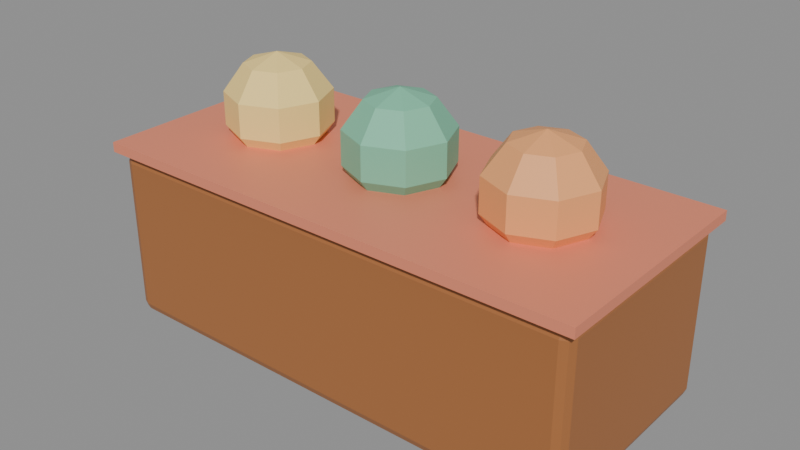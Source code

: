 # Source: int_lapak.blend  (saved by Blender 5.3.31; exported with 4.5.12 LTS)
import bpy
from mathutils import Matrix  # noqa: F401  (used for matrix-valued properties, if any)

bpy.ops.wm.read_factory_settings(use_empty=True)
scene = bpy.context.scene
scene.name = 'Scene'

# ---- images (referenced by path relative to the original .blend; pixels are not part of the script)
import os
ASSET_DIR = os.environ.get("B2B_ASSET_DIR", "")  # directory of the original .blend (textures are referenced by path, not embedded)
HERE = os.path.dirname(os.path.abspath(__file__))  # packed textures are extracted next to this script under _unpacked/

def load_image(name, relpath, width, height, colorspace="sRGB"):
    """Load a texture the original file referenced (path relative to the .blend, or extracted next to this script)."""
    p = next((c for c in (os.path.join(HERE, relpath), os.path.join(ASSET_DIR, relpath)) if relpath and os.path.exists(c)), "")
    if p:
        img = bpy.data.images.load(p, check_existing=True)
        img.name = name
    else:  # same state as the original file: an image datablock whose file is absent (Cycles renders it pink)
        img = bpy.data.images.new(name, width, height)
        img.source = "FILE"
        img.filepath = "//" + (relpath or name)
    img.colorspace_settings.name = colorspace
    return img
img_palet_int_lapak = load_image('palet_int_lapak', '_unpacked/palet_int_lapak.547e1af4.png', 20, 4, 'sRGB')

# ---- materials (node trees are filled in below, after node groups)
mat_palet_int_lapak = bpy.data.materials.new('palet_int_lapak')

# ---- material node trees
mat_palet_int_lapak.use_nodes = True; mat_palet_int_lapak.node_tree.nodes.clear()
_N = mat_palet_int_lapak.node_tree.nodes; _L = mat_palet_int_lapak.node_tree.links
n0 = _N.new('ShaderNodeBsdfPrincipled'); n0.name = 'Principled BSDF'; n0.location = (-200, 100)
n0.inputs[10].default_value = 0.005
n1 = _N.new('ShaderNodeOutputMaterial'); n1.name = 'Material Output'; n1.location = (200, 100)
n2 = _N.new('ShaderNodeTexImage'); n2.name = 'Image Texture'; n2.location = (0, 0)
n2.image = img_palet_int_lapak
n2.interpolation = 'Closest'
_L.new(n0.outputs[0], n1.inputs[0])
_L.new(n2.outputs[0], n0.inputs[0])
n1.is_active_output = True

# ---- meshes
me_int_lapak = bpy.data.meshes.new('int_lapak')
me_int_lapak.from_pydata([(-0.96, -0.41, 0.0), (-0.96, -0.45, 0.04), (-1.0, -0.41, 0.04), (-0.96, -0.4383, 0.01172), (-0.9831, -0.4331, 0.01691), (-0.9883, -0.4383, 0.04), (-0.9883, -0.41, 0.01172), (-0.96, -0.45, 0.66), (-0.96, -0.41, 0.7), (-1.0, -0.41, 0.66), (-0.96, -0.4383, 0.6883), (-0.9831, -0.4331, 0.6831), (-0.9883, -0.41, 0.6883), (-0.9883, -0.4383, 0.66), (-0.96, 0.41, 0.0), (-1.0, 0.41, 0.04), (-0.96, 0.45, 0.04), (-0.9883, 0.41, 0.01172), (-0.9831, 0.4331, 0.01691), (-0.9883, 0.4383, 0.04), (-0.96, 0.4383, 0.01172), (-0.96, 0.41, 0.7), (-0.96, 0.45, 0.66), (-1.0, 0.41, 0.66), (-0.96, 0.4383, 0.6883), (-0.9831, 0.4331, 0.6831), (-0.9883, 0.4383, 0.66), (-0.9883, 0.41, 0.6883), (0.96, -0.41, 0.0), (1.0, -0.41, 0.04), (0.96, -0.45, 0.04), (0.9883, -0.41, 0.01172), (0.9831, -0.4331, 0.01691), (0.9883, -0.4383, 0.04), (0.96, -0.4383, 0.01172), (0.96, -0.41, 0.7), (0.96, -0.45, 0.66), (1.0, -0.41, 0.66), (0.96, -0.4383, 0.6883), (0.9831, -0.4331, 0.6831), (0.9883, -0.4383, 0.66), (0.9883, -0.41, 0.6883), (0.96, 0.41, 0.0), (0.96, 0.45, 0.04), (1.0, 0.41, 0.04), (0.96, 0.4383, 0.01172), (0.9831, 0.4331, 0.01691), (0.9883, 0.4383, 0.04), (0.9883, 0.41, 0.01172), (0.96, 0.41, 0.7), (1.0, 0.41, 0.66), (0.96, 0.45, 0.66), (0.9883, 0.41, 0.6883), (0.9831, 0.4331, 0.6831), (0.9883, 0.4383, 0.66), (0.96, 0.4383, 0.6883), (-1.025, -0.475, 0.7), (-1.025, -0.475, 0.74), (-1.025, 0.475, 0.7), (-1.025, 0.475, 0.74), (1.025, -0.475, 0.7), (1.025, -0.475, 0.74), (1.025, 0.475, 0.7), (1.025, 0.475, 0.74), (-0.6, 0.0, 1.07), (-0.6, 0.1293, 1.028), (-0.6, 0.1293, 0.672), (-0.6, 0.0, 0.63), (-0.5086, 0.09144, 1.028), (-0.4521, 0.1479, 0.918), (-0.4521, 0.1479, 0.782), (-0.5086, 0.09144, 0.672), (-0.4707, 0.0, 1.028), (-0.3908, 0.0, 0.918), (-0.3908, 0.0, 0.782), (-0.4707, 0.0, 0.672), (-0.5086, -0.09144, 1.028), (-0.4521, -0.1479, 0.918), (-0.4521, -0.1479, 0.782), (-0.5086, -0.09144, 0.672), (-0.6, -0.1293, 1.028), (-0.6, -0.2092, 0.918), (-0.6, -0.2092, 0.782), (-0.6, -0.1293, 0.672), (-0.6914, -0.09144, 1.028), (-0.7479, -0.1479, 0.918), (-0.7479, -0.1479, 0.782), (-0.6914, -0.09144, 0.672), (-0.7293, 0.0, 1.028), (-0.8092, 0.0, 0.918), (-0.8092, 0.0, 0.782), (-0.7293, 0.0, 0.672), (-0.6914, 0.09144, 1.028), (-0.7479, 0.1479, 0.918), (-0.7479, 0.1479, 0.782), (-0.6914, 0.09144, 0.672), (-0.6, 0.2092, 0.918), (-0.6, 0.2092, 0.782), (0.0, 0.0, 1.07), (0.0, 0.1293, 1.028), (0.0, 0.1293, 0.672), (0.0, 0.0, 0.63), (0.09144, 0.09144, 1.028), (0.1479, 0.1479, 0.918), (0.1479, 0.1479, 0.782), (0.09144, 0.09144, 0.672), (0.1293, 0.0, 1.028), (0.2092, 0.0, 0.918), (0.2092, 0.0, 0.782), (0.1293, 0.0, 0.672), (0.09144, -0.09144, 1.028), (0.1479, -0.1479, 0.918), (0.1479, -0.1479, 0.782), (0.09144, -0.09144, 0.672), (0.0, -0.1293, 1.028), (0.0, -0.2092, 0.918), (0.0, -0.2092, 0.782), (0.0, -0.1293, 0.672), (-0.09144, -0.09144, 1.028), (-0.1479, -0.1479, 0.918), (-0.1479, -0.1479, 0.782), (-0.09144, -0.09144, 0.672), (-0.1293, 0.0, 1.028), (-0.2092, 0.0, 0.918), (-0.2092, 0.0, 0.782), (-0.1293, 0.0, 0.672), (-0.09144, 0.09144, 1.028), (-0.1479, 0.1479, 0.918), (-0.1479, 0.1479, 0.782), (-0.09144, 0.09144, 0.672), (0.0, 0.2092, 0.918), (0.0, 0.2092, 0.782), (0.6, 0.0, 1.07), (0.6, 0.1293, 1.028), (0.6, 0.1293, 0.672), (0.6, 0.0, 0.63), (0.6914, 0.09144, 1.028), (0.7479, 0.1479, 0.918), (0.7479, 0.1479, 0.782), (0.6914, 0.09144, 0.672), (0.7293, 0.0, 1.028), (0.8092, 0.0, 0.918), (0.8092, 0.0, 0.782), (0.7293, 0.0, 0.672), (0.6914, -0.09144, 1.028), (0.7479, -0.1479, 0.918), (0.7479, -0.1479, 0.782), (0.6914, -0.09144, 0.672), (0.6, -0.1293, 1.028), (0.6, -0.2092, 0.918), (0.6, -0.2092, 0.782), (0.6, -0.1293, 0.672), (0.5086, -0.09144, 1.028), (0.4521, -0.1479, 0.918), (0.4521, -0.1479, 0.782), (0.5086, -0.09144, 0.672), (0.4707, 0.0, 1.028), (0.3908, 0.0, 0.918), (0.3908, 0.0, 0.782), (0.4707, 0.0, 0.672), (0.5086, 0.09144, 1.028), (0.4521, 0.1479, 0.918), (0.4521, 0.1479, 0.782), (0.5086, 0.09144, 0.672), (0.6, 0.2092, 0.918), (0.6, 0.2092, 0.782)], [], [(0, 3, 4, 6), (1, 5, 4, 3), (2, 6, 4, 5), (7, 10, 11, 13), (8, 12, 11, 10), (9, 13, 11, 12), (14, 17, 18, 20), (15, 19, 18, 17), (16, 20, 18, 19), (21, 24, 25, 27), (22, 26, 25, 24), (23, 27, 25, 26), (28, 31, 32, 34), (29, 33, 32, 31), (30, 34, 32, 33), (35, 38, 39, 41), (36, 40, 39, 38), (37, 41, 39, 40), (42, 45, 46, 48), (43, 47, 46, 45), (44, 48, 46, 47), (49, 52, 53, 55), (50, 54, 53, 52), (51, 55, 53, 54), (14, 0, 6, 17), (17, 6, 2, 15), (1, 7, 13, 5), (5, 13, 9, 2), (8, 21, 27, 12), (12, 27, 23, 9), (22, 16, 19, 26), (26, 19, 15, 23), (42, 14, 20, 45), (45, 20, 16, 43), (21, 49, 55, 24), (24, 55, 51, 22), (50, 44, 47, 54), (54, 47, 43, 51), (28, 42, 48, 31), (31, 48, 44, 29), (49, 35, 41, 52), (52, 41, 37, 50), (36, 30, 33, 40), (40, 33, 29, 37), (0, 28, 34, 3), (3, 34, 30, 1), (35, 8, 10, 38), (38, 10, 7, 36), (14, 42, 28, 0), (2, 9, 23, 15), (30, 36, 7, 1), (49, 21, 8, 35), (16, 22, 51, 43), (44, 50, 37, 29), (56, 57, 59, 58), (58, 59, 63, 62), (62, 63, 61, 60), (60, 61, 57, 56), (58, 62, 60, 56), (63, 59, 57, 61), (67, 66, 71), (97, 96, 69, 70), (65, 64, 68), (66, 97, 70, 71), (96, 65, 68, 69), (69, 68, 72, 73), (67, 71, 75), (70, 69, 73, 74), (68, 64, 72), (71, 70, 74, 75), (73, 72, 76, 77), (67, 75, 79), (74, 73, 77, 78), (72, 64, 76), (75, 74, 78, 79), (77, 76, 80, 81), (67, 79, 83), (78, 77, 81, 82), (76, 64, 80), (79, 78, 82, 83), (81, 80, 84, 85), (67, 83, 87), (82, 81, 85, 86), (80, 64, 84), (83, 82, 86, 87), (85, 84, 88, 89), (67, 87, 91), (86, 85, 89, 90), (84, 64, 88), (87, 86, 90, 91), (89, 88, 92, 93), (67, 91, 95), (90, 89, 93, 94), (88, 64, 92), (91, 90, 94, 95), (93, 92, 65, 96), (67, 95, 66), (94, 93, 96, 97), (92, 64, 65), (95, 94, 97, 66), (101, 100, 105), (131, 130, 103, 104), (99, 98, 102), (100, 131, 104, 105), (130, 99, 102, 103), (105, 104, 108, 109), (103, 102, 106, 107), (101, 105, 109), (104, 103, 107, 108), (102, 98, 106), (109, 108, 112, 113), (107, 106, 110, 111), (101, 109, 113), (108, 107, 111, 112), (106, 98, 110), (113, 112, 116, 117), (111, 110, 114, 115), (101, 113, 117), (112, 111, 115, 116), (110, 98, 114), (117, 116, 120, 121), (115, 114, 118, 119), (101, 117, 121), (116, 115, 119, 120), (114, 98, 118), (121, 120, 124, 125), (119, 118, 122, 123), (101, 121, 125), (120, 119, 123, 124), (118, 98, 122), (125, 124, 128, 129), (123, 122, 126, 127), (101, 125, 129), (124, 123, 127, 128), (122, 98, 126), (129, 128, 131, 100), (127, 126, 99, 130), (101, 129, 100), (128, 127, 130, 131), (126, 98, 99), (134, 165, 138, 139), (164, 133, 136, 137), (135, 134, 139), (165, 164, 137, 138), (133, 132, 136), (139, 138, 142, 143), (137, 136, 140, 141), (135, 139, 143), (138, 137, 141, 142), (136, 132, 140), (143, 142, 146, 147), (141, 140, 144, 145), (135, 143, 147), (142, 141, 145, 146), (140, 132, 144), (147, 146, 150, 151), (145, 144, 148, 149), (135, 147, 151), (146, 145, 149, 150), (144, 132, 148), (151, 150, 154, 155), (149, 148, 152, 153), (135, 151, 155), (150, 149, 153, 154), (148, 132, 152), (155, 154, 158, 159), (153, 152, 156, 157), (135, 155, 159), (154, 153, 157, 158), (152, 132, 156), (159, 158, 162, 163), (157, 156, 160, 161), (135, 159, 163), (158, 157, 161, 162), (156, 132, 160), (163, 162, 165, 134), (161, 160, 133, 164), (135, 163, 134), (162, 161, 164, 165), (160, 132, 133)])
_uv = me_int_lapak.uv_layers.new(name='UVMap')
_uv.uv.foreach_set('vector', [0.1, 0.5, 0.1, 0.5, 0.1, 0.5, 0.1, 0.5, 0.1, 0.5, 0.1, 0.5, 0.1, 0.5, 0.1, 0.5, 0.1, 0.5, 0.1, 0.5, 0.1, 0.5, 0.1, 0.5, 0.1, 0.5, 0.1, 0.5, 0.1, 0.5, 0.1, 0.5, 0.1, 0.5, 0.1, 0.5, 0.1, 0.5, 0.1, 0.5, 0.1, 0.5, 0.1, 0.5, 0.1, 0.5, 0.1, 0.5, 0.1, 0.5, 0.1, 0.5, 0.1, 0.5, 0.1, 0.5, 0.1, 0.5, 0.1, 0.5, 0.1, 0.5, 0.1, 0.5, 0.1, 0.5, 0.1, 0.5, 0.1, 0.5, 0.1, 0.5, 0.1, 0.5, 0.1, 0.5, 0.1, 0.5, 0.1, 0.5, 0.1, 0.5, 0.1, 0.5, 0.1, 0.5, 0.1, 0.5, 0.1, 0.5, 0.1, 0.5, 0.1, 0.5, 0.1, 0.5, 0.1, 0.5, 0.1, 0.5, 0.1, 0.5, 0.1, 0.5, 0.1, 0.5, 0.1, 0.5, 0.1, 0.5, 0.1, 0.5, 0.1, 0.5, 0.1, 0.5, 0.1, 0.5, 0.1, 0.5, 0.1, 0.5, 0.1, 0.5, 0.1, 0.5, 0.1, 0.5, 0.1, 0.5, 0.1, 0.5, 0.1, 0.5, 0.1, 0.5, 0.1, 0.5, 0.1, 0.5, 0.1, 0.5, 0.1, 0.5, 0.1, 0.5, 0.1, 0.5, 0.1, 0.5, 0.1, 0.5, 0.1, 0.5, 0.1, 0.5, 0.1, 0.5, 0.1, 0.5, 0.1, 0.5, 0.1, 0.5, 0.1, 0.5, 0.1, 0.5, 0.1, 0.5, 0.1, 0.5, 0.1, 0.5, 0.1, 0.5, 0.1, 0.5, 0.1, 0.5, 0.1, 0.5, 0.1, 0.5, 0.1, 0.5, 0.1, 0.5, 0.1, 0.5, 0.1, 0.5, 0.1, 0.5, 0.1, 0.5, 0.1, 0.5, 0.1, 0.5, 0.1, 0.5, 0.1, 0.5, 0.1, 0.5, 0.1, 0.5, 0.1, 0.5, 0.1, 0.5, 0.1, 0.5, 0.1, 0.5, 0.1, 0.5, 0.1, 0.5, 0.1, 0.5, 0.1, 0.5, 0.1, 0.5, 0.1, 0.5, 0.1, 0.5, 0.1, 0.5, 0.1, 0.5, 0.1, 0.5, 0.1, 0.5, 0.1, 0.5, 0.1, 0.5, 0.1, 0.5, 0.1, 0.5, 0.1, 0.5, 0.1, 0.5, 0.1, 0.5, 0.1, 0.5, 0.1, 0.5, 0.1, 0.5, 0.1, 0.5, 0.1, 0.5, 0.1, 0.5, 0.1, 0.5, 0.1, 0.5, 0.1, 0.5, 0.1, 0.5, 0.1, 0.5, 0.1, 0.5, 0.1, 0.5, 0.1, 0.5, 0.1, 0.5, 0.1, 0.5, 0.1, 0.5, 0.1, 0.5, 0.1, 0.5, 0.1, 0.5, 0.1, 0.5, 0.1, 0.5, 0.1, 0.5, 0.1, 0.5, 0.1, 0.5, 0.1, 0.5, 0.1, 0.5, 0.1, 0.5, 0.1, 0.5, 0.1, 0.5, 0.1, 0.5, 0.1, 0.5, 0.1, 0.5, 0.1, 0.5, 0.1, 0.5, 0.1, 0.5, 0.1, 0.5, 0.1, 0.5, 0.1, 0.5, 0.1, 0.5, 0.1, 0.5, 0.1, 0.5, 0.1, 0.5, 0.1, 0.5, 0.1, 0.5, 0.1, 0.5, 0.1, 0.5, 0.1, 0.5, 0.1, 0.5, 0.1, 0.5, 0.1, 0.5, 0.1, 0.5, 0.1, 0.5, 0.1, 0.5, 0.1, 0.5, 0.1, 0.5, 0.1, 0.5, 0.1, 0.5, 0.1, 0.5, 0.1, 0.5, 0.1, 0.5, 0.1, 0.5, 0.1, 0.5, 0.1, 0.5, 0.1, 0.5, 0.1, 0.5, 0.1, 0.5, 0.1, 0.5, 0.1, 0.5, 0.1, 0.5, 0.1, 0.5, 0.1, 0.5, 0.1, 0.5, 0.1, 0.5, 0.1, 0.5, 0.1, 0.5, 0.1, 0.5, 0.1, 0.5, 0.1, 0.5, 0.1, 0.5, 0.1, 0.5, 0.1, 0.5, 0.1, 0.5, 0.1, 0.5, 0.1, 0.5, 0.1, 0.5, 0.1, 0.5, 0.1, 0.5, 0.1, 0.5, 0.1, 0.5, 0.3, 0.5, 0.3, 0.5, 0.3, 0.5, 0.3, 0.5, 0.3, 0.5, 0.3, 0.5, 0.3, 0.5, 0.3, 0.5, 0.3, 0.5, 0.3, 0.5, 0.3, 0.5, 0.3, 0.5, 0.3, 0.5, 0.3, 0.5, 0.3, 0.5, 0.3, 0.5, 0.3, 0.5, 0.3, 0.5, 0.3, 0.5, 0.3, 0.5, 0.3, 0.5, 0.3, 0.5, 0.3, 0.5, 0.3, 0.5, 0.5, 0.5, 0.5, 0.5, 0.5, 0.5, 0.5, 0.5, 0.5, 0.5, 0.5, 0.5, 0.5, 0.5, 0.5, 0.5, 0.5, 0.5, 0.5, 0.5, 0.5, 0.5, 0.5, 0.5, 0.5, 0.5, 0.5, 0.5, 0.5, 0.5, 0.5, 0.5, 0.5, 0.5, 0.5, 0.5, 0.5, 0.5, 0.5, 0.5, 0.5, 0.5, 0.5, 0.5, 0.5, 0.5, 0.5, 0.5, 0.5, 0.5, 0.5, 0.5, 0.5, 0.5, 0.5, 0.5, 0.5, 0.5, 0.5, 0.5, 0.5, 0.5, 0.5, 0.5, 0.5, 0.5, 0.5, 0.5, 0.5, 0.5, 0.5, 0.5, 0.5, 0.5, 0.5, 0.5, 0.5, 0.5, 0.5, 0.5, 0.5, 0.5, 0.5, 0.5, 0.5, 0.5, 0.5, 0.5, 0.5, 0.5, 0.5, 0.5, 0.5, 0.5, 0.5, 0.5, 0.5, 0.5, 0.5, 0.5, 0.5, 0.5, 0.5, 0.5, 0.5, 0.5, 0.5, 0.5, 0.5, 0.5, 0.5, 0.5, 0.5, 0.5, 0.5, 0.5, 0.5, 0.5, 0.5, 0.5, 0.5, 0.5, 0.5, 0.5, 0.5, 0.5, 0.5, 0.5, 0.5, 0.5, 0.5, 0.5, 0.5, 0.5, 0.5, 0.5, 0.5, 0.5, 0.5, 0.5, 0.5, 0.5, 0.5, 0.5, 0.5, 0.5, 0.5, 0.5, 0.5, 0.5, 0.5, 0.5, 0.5, 0.5, 0.5, 0.5, 0.5, 0.5, 0.5, 0.5, 0.5, 0.5, 0.5, 0.5, 0.5, 0.5, 0.5, 0.5, 0.5, 0.5, 0.5, 0.5, 0.5, 0.5, 0.5, 0.5, 0.5, 0.5, 0.5, 0.5, 0.5, 0.5, 0.5, 0.5, 0.5, 0.5, 0.5, 0.5, 0.5, 0.5, 0.5, 0.5, 0.5, 0.5, 0.5, 0.5, 0.5, 0.5, 0.5, 0.5, 0.5, 0.5, 0.5, 0.5, 0.5, 0.5, 0.5, 0.5, 0.5, 0.5, 0.5, 0.5, 0.5, 0.5, 0.5, 0.5, 0.5, 0.5, 0.5, 0.5, 0.5, 0.5, 0.5, 0.5, 0.5, 0.5, 0.5, 0.5, 0.5, 0.5, 0.5, 0.5, 0.5, 0.5, 0.5, 0.5, 0.5, 0.5, 0.5, 0.5, 0.5, 0.5, 0.5, 0.5, 0.5, 0.5, 0.5, 0.5, 0.5, 0.5, 0.5, 0.5, 0.5, 0.5, 0.5, 0.5, 0.5, 0.5, 0.5, 0.5, 0.5, 0.5, 0.5, 0.5, 0.5, 0.5, 0.5, 0.5, 0.5, 0.5, 0.5, 0.5, 0.5, 0.5, 0.5, 0.5, 0.5, 0.5, 0.5, 0.5, 0.5, 0.5, 0.5, 0.5, 0.5, 0.5, 0.5, 0.5, 0.7, 0.5, 0.7, 0.5, 0.7, 0.5, 0.7, 0.5, 0.7, 0.5, 0.7, 0.5, 0.7, 0.5, 0.7, 0.5, 0.7, 0.5, 0.7, 0.5, 0.7, 0.5, 0.7, 0.5, 0.7, 0.5, 0.7, 0.5, 0.7, 0.5, 0.7, 0.5, 0.7, 0.5, 0.7, 0.5, 0.7, 0.5, 0.7, 0.5, 0.7, 0.5, 0.7, 0.5, 0.7, 0.5, 0.7, 0.5, 0.7, 0.5, 0.7, 0.5, 0.7, 0.5, 0.7, 0.5, 0.7, 0.5, 0.7, 0.5, 0.7, 0.5, 0.7, 0.5, 0.7, 0.5, 0.7, 0.5, 0.7, 0.5, 0.7, 0.5, 0.7, 0.5, 0.7, 0.5, 0.7, 0.5, 0.7, 0.5, 0.7, 0.5, 0.7, 0.5, 0.7, 0.5, 0.7, 0.5, 0.7, 0.5, 0.7, 0.5, 0.7, 0.5, 0.7, 0.5, 0.7, 0.5, 0.7, 0.5, 0.7, 0.5, 0.7, 0.5, 0.7, 0.5, 0.7, 0.5, 0.7, 0.5, 0.7, 0.5, 0.7, 0.5, 0.7, 0.5, 0.7, 0.5, 0.7, 0.5, 0.7, 0.5, 0.7, 0.5, 0.7, 0.5, 0.7, 0.5, 0.7, 0.5, 0.7, 0.5, 0.7, 0.5, 0.7, 0.5, 0.7, 0.5, 0.7, 0.5, 0.7, 0.5, 0.7, 0.5, 0.7, 0.5, 0.7, 0.5, 0.7, 0.5, 0.7, 0.5, 0.7, 0.5, 0.7, 0.5, 0.7, 0.5, 0.7, 0.5, 0.7, 0.5, 0.7, 0.5, 0.7, 0.5, 0.7, 0.5, 0.7, 0.5, 0.7, 0.5, 0.7, 0.5, 0.7, 0.5, 0.7, 0.5, 0.7, 0.5, 0.7, 0.5, 0.7, 0.5, 0.7, 0.5, 0.7, 0.5, 0.7, 0.5, 0.7, 0.5, 0.7, 0.5, 0.7, 0.5, 0.7, 0.5, 0.7, 0.5, 0.7, 0.5, 0.7, 0.5, 0.7, 0.5, 0.7, 0.5, 0.7, 0.5, 0.7, 0.5, 0.7, 0.5, 0.7, 0.5, 0.7, 0.5, 0.7, 0.5, 0.7, 0.5, 0.7, 0.5, 0.7, 0.5, 0.7, 0.5, 0.7, 0.5, 0.7, 0.5, 0.7, 0.5, 0.7, 0.5, 0.7, 0.5, 0.7, 0.5, 0.7, 0.5, 0.7, 0.5, 0.7, 0.5, 0.7, 0.5, 0.7, 0.5, 0.7, 0.5, 0.7, 0.5, 0.7, 0.5, 0.7, 0.5, 0.7, 0.5, 0.7, 0.5, 0.7, 0.5, 0.7, 0.5, 0.7, 0.5, 0.7, 0.5, 0.7, 0.5, 0.7, 0.5, 0.7, 0.5, 0.7, 0.5, 0.7, 0.5, 0.7, 0.5, 0.7, 0.5, 0.7, 0.5, 0.7, 0.5, 0.9, 0.5, 0.9, 0.5, 0.9, 0.5, 0.9, 0.5, 0.9, 0.5, 0.9, 0.5, 0.9, 0.5, 0.9, 0.5, 0.9, 0.5, 0.9, 0.5, 0.9, 0.5, 0.9, 0.5, 0.9, 0.5, 0.9, 0.5, 0.9, 0.5, 0.9, 0.5, 0.9, 0.5, 0.9, 0.5, 0.9, 0.5, 0.9, 0.5, 0.9, 0.5, 0.9, 0.5, 0.9, 0.5, 0.9, 0.5, 0.9, 0.5, 0.9, 0.5, 0.9, 0.5, 0.9, 0.5, 0.9, 0.5, 0.9, 0.5, 0.9, 0.5, 0.9, 0.5, 0.9, 0.5, 0.9, 0.5, 0.9, 0.5, 0.9, 0.5, 0.9, 0.5, 0.9, 0.5, 0.9, 0.5, 0.9, 0.5, 0.9, 0.5, 0.9, 0.5, 0.9, 0.5, 0.9, 0.5, 0.9, 0.5, 0.9, 0.5, 0.9, 0.5, 0.9, 0.5, 0.9, 0.5, 0.9, 0.5, 0.9, 0.5, 0.9, 0.5, 0.9, 0.5, 0.9, 0.5, 0.9, 0.5, 0.9, 0.5, 0.9, 0.5, 0.9, 0.5, 0.9, 0.5, 0.9, 0.5, 0.9, 0.5, 0.9, 0.5, 0.9, 0.5, 0.9, 0.5, 0.9, 0.5, 0.9, 0.5, 0.9, 0.5, 0.9, 0.5, 0.9, 0.5, 0.9, 0.5, 0.9, 0.5, 0.9, 0.5, 0.9, 0.5, 0.9, 0.5, 0.9, 0.5, 0.9, 0.5, 0.9, 0.5, 0.9, 0.5, 0.9, 0.5, 0.9, 0.5, 0.9, 0.5, 0.9, 0.5, 0.9, 0.5, 0.9, 0.5, 0.9, 0.5, 0.9, 0.5, 0.9, 0.5, 0.9, 0.5, 0.9, 0.5, 0.9, 0.5, 0.9, 0.5, 0.9, 0.5, 0.9, 0.5, 0.9, 0.5, 0.9, 0.5, 0.9, 0.5, 0.9, 0.5, 0.9, 0.5, 0.9, 0.5, 0.9, 0.5, 0.9, 0.5, 0.9, 0.5, 0.9, 0.5, 0.9, 0.5, 0.9, 0.5, 0.9, 0.5, 0.9, 0.5, 0.9, 0.5, 0.9, 0.5, 0.9, 0.5, 0.9, 0.5, 0.9, 0.5, 0.9, 0.5, 0.9, 0.5, 0.9, 0.5, 0.9, 0.5, 0.9, 0.5, 0.9, 0.5, 0.9, 0.5, 0.9, 0.5, 0.9, 0.5, 0.9, 0.5, 0.9, 0.5, 0.9, 0.5, 0.9, 0.5, 0.9, 0.5, 0.9, 0.5, 0.9, 0.5, 0.9, 0.5, 0.9, 0.5, 0.9, 0.5, 0.9, 0.5, 0.9, 0.5, 0.9, 0.5, 0.9, 0.5, 0.9, 0.5, 0.9, 0.5, 0.9, 0.5, 0.9, 0.5, 0.9, 0.5, 0.9, 0.5, 0.9, 0.5, 0.9, 0.5, 0.9, 0.5])
me_int_lapak.materials.append(mat_palet_int_lapak)
me_int_lapak.update()

# ---- objects
ob_int_lapak = bpy.data.objects.new('int_lapak', me_int_lapak)

# ---- transforms, parenting, visibility, modifiers, constraints
ob_int_lapak.location = (0.0, 0.0, 0.0)

# ---- collection membership
scene.collection.objects.link(ob_int_lapak)

# ---- scene / render settings (as saved in the file)
scene.frame_start = 1; scene.frame_end = 250; scene.frame_set(1)
scene.render.engine = 'BLENDER_EEVEE_NEXT'
scene.render.bake_bias = 0.0
scene.render.bake_samples = 0
scene.render.compositor_device = 'GPU'
scene.eevee.use_volume_custom_range = False
scene.eevee.fast_gi_thickness_near = 0.1
scene.eevee.fast_gi_thickness_far = 0.0
scene.eevee.ray_tracing_options.screen_trace_thickness = 0.1
bpy.context.view_layer.update()

# ---- added for rendering (the .blend has no active camera and no usable light): camera, sun + grey world if the file has none
cam_auto = bpy.data.cameras.new('AutoCamera')
cam_auto.lens = 50.0
cam_auto.sensor_width = 36.0
cam_auto.clip_end = 1000.0
ob_auto_camera = bpy.data.objects.new('AutoCamera', cam_auto)
scene.collection.objects.link(ob_auto_camera)
ob_auto_camera.location = (2.31304, -2.77565, 2.38543)
ob_auto_camera.rotation_euler = (1.09748, -7.21219e-08, 0.694738)
scene.camera = ob_auto_camera
light_auto_sun = bpy.data.lights.new('AutoSun', 'SUN')
light_auto_sun.energy = 3.0
light_auto_sun.angle = 0.0523599
ob_auto_sun = bpy.data.objects.new('AutoSun', light_auto_sun)
scene.collection.objects.link(ob_auto_sun)
ob_auto_sun.rotation_euler = (0.872665, 0.174533, 0.523599)
if scene.world is None:
    world_auto = bpy.data.worlds.new('AutoWorld')
    world_auto.color = (0.3, 0.3, 0.3)
    scene.world = world_auto
bpy.context.view_layer.update()
